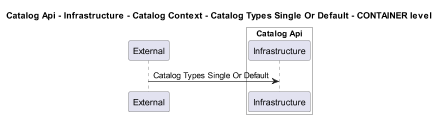

The diagram above was rendered by PlantUML. Its source (embedded in the PNG):
@startuml
!pragma layout smetana
skinparam dpi 60

title Catalog Api - Infrastructure - Catalog Context - Catalog Types Single Or Default - CONTAINER level

participant "External" as C4InterFlow.SoftwareSystems.ExternalSystem

box "Catalog Api" #White
    participant "Infrastructure" as dotnet.eShop.Architecture.SoftwareSystems.CatalogApi.Containers.Infrastructure
end box


C4InterFlow.SoftwareSystems.ExternalSystem -> dotnet.eShop.Architecture.SoftwareSystems.CatalogApi.Containers.Infrastructure : Catalog Types Single Or Default


@enduml